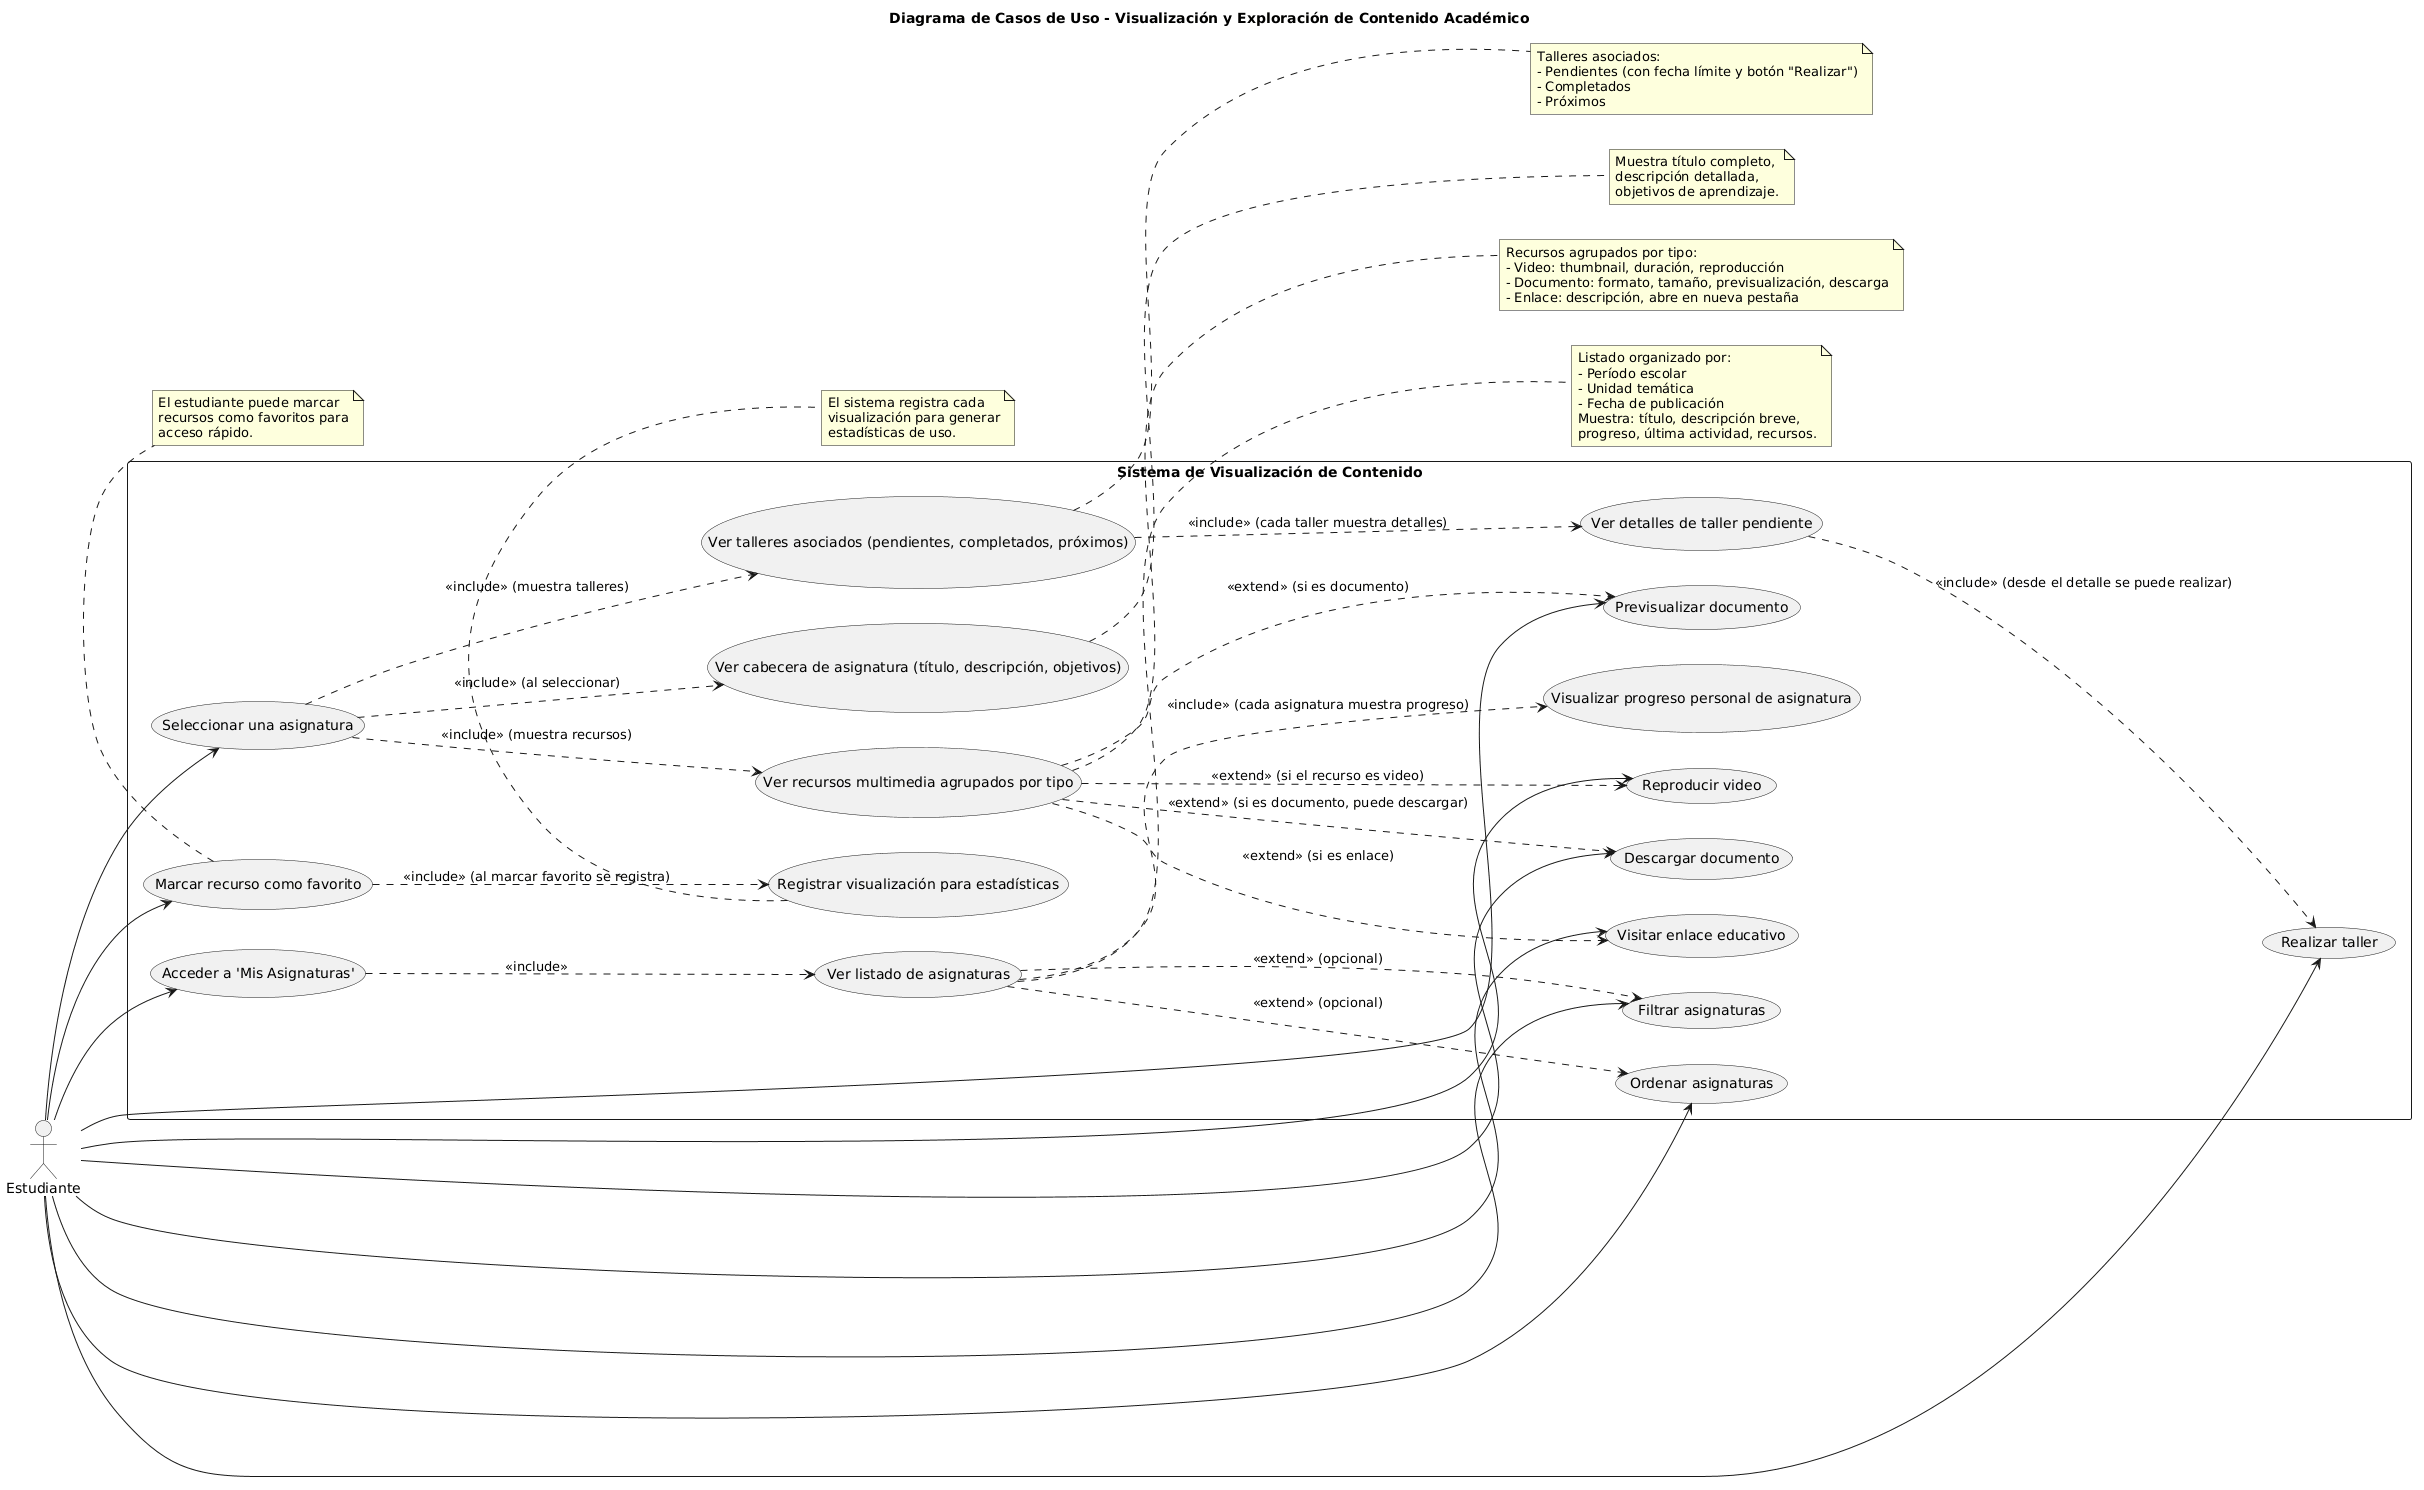

The diagram above was rendered by PlantUML. Its source (embedded in the PNG):
@startuml
title Diagrama de Casos de Uso - Visualización y Exploración de Contenido Académico

left to right direction
actor "Estudiante" as E

rectangle "Sistema de Visualización de Contenido" {
  usecase "Acceder a 'Mis Asignaturas'" as UC1
  usecase "Ver listado de asignaturas" as UC2
  usecase "Visualizar progreso personal de asignatura" as UC3
  usecase "Ordenar asignaturas" as UC4
  usecase "Filtrar asignaturas" as UC5
  usecase "Seleccionar una asignatura" as UC6
  usecase "Ver cabecera de asignatura (título, descripción, objetivos)" as UC7
  usecase "Ver recursos multimedia agrupados por tipo" as UC8
  usecase "Reproducir video" as UC9
  usecase "Previsualizar documento" as UC10
  usecase "Descargar documento" as UC11
  usecase "Visitar enlace educativo" as UC12
  usecase "Ver talleres asociados (pendientes, completados, próximos)" as UC13
  usecase "Ver detalles de taller pendiente" as UC14
  usecase "Realizar taller" as UC15
  usecase "Marcar recurso como favorito" as UC16
  usecase "Registrar visualización para estadísticas" as UC17
}

E --> UC1
E --> UC4
E --> UC5
E --> UC6
E --> UC9
E --> UC10
E --> UC11
E --> UC12
E --> UC15
E --> UC16

' Inclusiones obligatorias
UC1 ..> UC2 : <<include>>
UC2 ..> UC3 : <<include>> (cada asignatura muestra progreso)
UC6 ..> UC7 : <<include>> (al seleccionar)
UC6 ..> UC8 : <<include>> (muestra recursos)
UC6 ..> UC13 : <<include>> (muestra talleres)
UC8 ..> UC9 : <<extend>> (si el recurso es video)
UC8 ..> UC10 : <<extend>> (si es documento)
UC8 ..> UC11 : <<extend>> (si es documento, puede descargar)
UC8 ..> UC12 : <<extend>> (si es enlace)
UC13 ..> UC14 : <<include>> (cada taller muestra detalles)
UC14 ..> UC15 : <<include>> (desde el detalle se puede realizar)
UC16 ..> UC17 : <<include>> (al marcar favorito se registra)
UC2 ..> UC4 : <<extend>> (opcional)
UC2 ..> UC5 : <<extend>> (opcional)

' Notas explicativas
note right of UC2
  Listado organizado por:
  - Período escolar
  - Unidad temática
  - Fecha de publicación
  Muestra: título, descripción breve,
  progreso, última actividad, recursos.
end note

note right of UC7
  Muestra título completo,
  descripción detallada,
  objetivos de aprendizaje.
end note

note right of UC8
  Recursos agrupados por tipo:
  - Video: thumbnail, duración, reproducción
  - Documento: formato, tamaño, previsualización, descarga
  - Enlace: descripción, abre en nueva pestaña
end note

note right of UC13
  Talleres asociados:
  - Pendientes (con fecha límite y botón "Realizar")
  - Completados
  - Próximos
end note

note bottom of UC16
  El estudiante puede marcar
  recursos como favoritos para
  acceso rápido.
end note

note bottom of UC17
  El sistema registra cada
  visualización para generar
  estadísticas de uso.
end note
@enduml